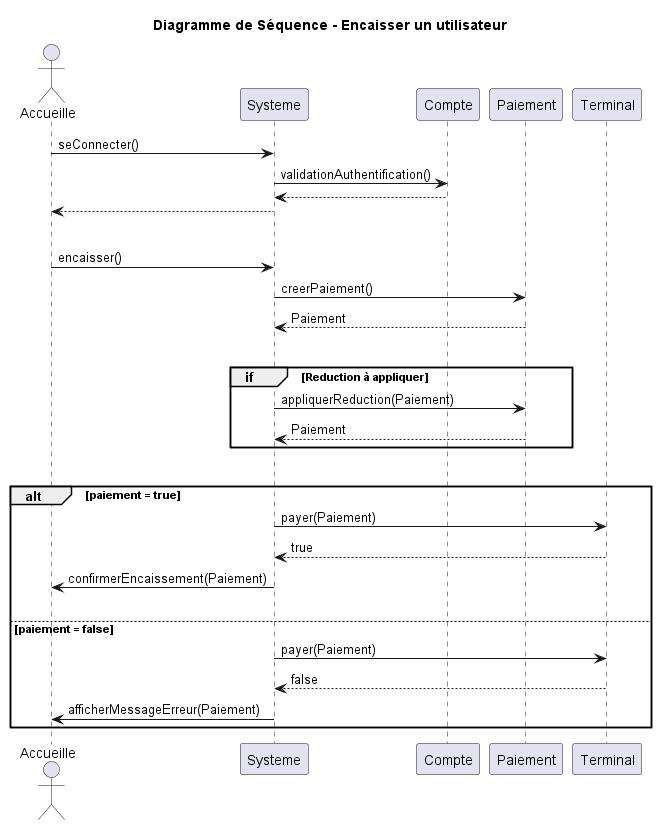

The diagram above was rendered by PlantUML. Its source (embedded in the PNG):
@startuml
title Diagramme de Séquence - Encaisser un utilisateur
actor Accueille
participant Systeme
participant Compte
participant Paiement
participant Terminal

'Connexion à un compte'
Accueille -> Systeme: seConnecter()
Systeme -> Compte: validationAuthentification()
return
Systeme --> Accueille

'Séparation'
|||

'Accueille encaisse un client'
Accueille -> Systeme: encaisser()
Systeme -> Paiement: creerPaiement()
Paiement --> Systeme : Paiement

'Séparation'
|||

'Accueille applique une reduction'
group if [Reduction à appliquer]
    Systeme -> Paiement : appliquerReduction(Paiement)
    return Paiement
end

'Séparation'
|||

'Accueille demande un paiement'
alt paiement = true
Systeme -> Terminal: payer(Paiement)
return true
Systeme -> Accueille: confirmerEncaissement(Paiement)

'Séparation'
|||

else paiement = false
Systeme -> Terminal: payer(Paiement)
return false
Systeme -> Accueille: afficherMessageErreur(Paiement)
end
@enduml